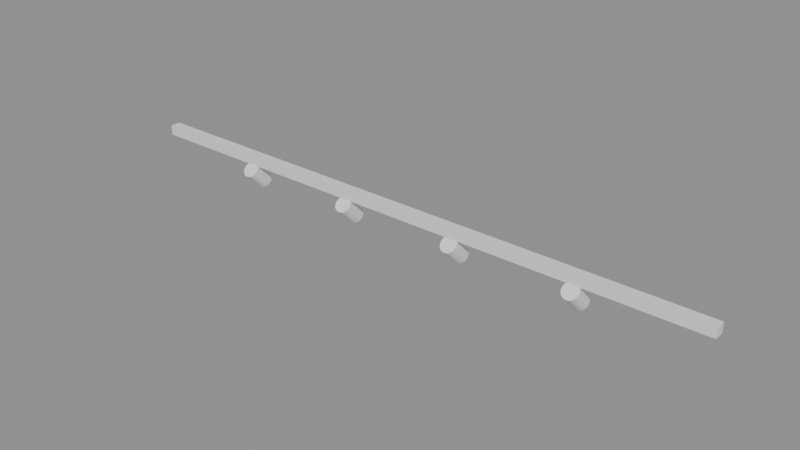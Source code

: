 # Source: p0019.blend  (saved by Blender 4.5.90; exported with 4.5.12 LTS)
import bpy
from mathutils import Matrix  # noqa: F401  (used for matrix-valued properties, if any)

bpy.ops.wm.read_factory_settings(use_empty=True)
scene = bpy.context.scene
scene.name = 'Scene'

# ---- collections
col_asset_p0019 = bpy.data.collections.new('Asset_p0019'); scene.collection.children.link(col_asset_p0019)

# ---- meshes
me_cylinder = bpy.data.meshes.new('Cylinder')
me_cylinder.from_pydata([(0.0, 0.04, -0.06), (0.0, 0.04, 0.06), (0.007804, 0.03923, -0.06), (0.007804, 0.03923, 0.06), (0.01531, 0.03696, -0.06), (0.01531, 0.03696, 0.06), (0.02222, 0.03326, -0.06), (0.02222, 0.03326, 0.06), (0.02828, 0.02828, -0.06), (0.02828, 0.02828, 0.06), (0.03326, 0.02222, -0.06), (0.03326, 0.02222, 0.06), (0.03696, 0.01531, -0.06), (0.03696, 0.01531, 0.06), (0.03923, 0.007804, -0.06), (0.03923, 0.007804, 0.06), (0.04, 0.0, -0.06), (0.04, 0.0, 0.06), (0.03923, -0.007804, -0.06), (0.03923, -0.007804, 0.06), (0.03696, -0.01531, -0.06), (0.03696, -0.01531, 0.06), (0.03326, -0.02222, -0.06), (0.03326, -0.02222, 0.06), (0.02828, -0.02828, -0.06), (0.02828, -0.02828, 0.06), (0.02222, -0.03326, -0.06), (0.02222, -0.03326, 0.06), (0.01531, -0.03696, -0.06), (0.01531, -0.03696, 0.06), (0.007804, -0.03923, -0.06), (0.007804, -0.03923, 0.06), (0.0, -0.04, -0.06), (0.0, -0.04, 0.06), (-0.007804, -0.03923, -0.06), (-0.007804, -0.03923, 0.06), (-0.01531, -0.03696, -0.06), (-0.01531, -0.03696, 0.06), (-0.02222, -0.03326, -0.06), (-0.02222, -0.03326, 0.06), (-0.02828, -0.02828, -0.06), (-0.02828, -0.02828, 0.06), (-0.03326, -0.02222, -0.06), (-0.03326, -0.02222, 0.06), (-0.03696, -0.01531, -0.06), (-0.03696, -0.01531, 0.06), (-0.03923, -0.007804, -0.06), (-0.03923, -0.007804, 0.06), (-0.04, 0.0, -0.06), (-0.04, 0.0, 0.06), (-0.03923, 0.007804, -0.06), (-0.03923, 0.007804, 0.06), (-0.03696, 0.01531, -0.06), (-0.03696, 0.01531, 0.06), (-0.03326, 0.02222, -0.06), (-0.03326, 0.02222, 0.06), (-0.02828, 0.02828, -0.06), (-0.02828, 0.02828, 0.06), (-0.02222, 0.03326, -0.06), (-0.02222, 0.03326, 0.06), (-0.01531, 0.03696, -0.06), (-0.01531, 0.03696, 0.06), (-0.007804, 0.03923, -0.06), (-0.007804, 0.03923, 0.06)], [], [(0, 1, 3, 2), (2, 3, 5, 4), (4, 5, 7, 6), (6, 7, 9, 8), (8, 9, 11, 10), (10, 11, 13, 12), (12, 13, 15, 14), (14, 15, 17, 16), (16, 17, 19, 18), (18, 19, 21, 20), (20, 21, 23, 22), (22, 23, 25, 24), (24, 25, 27, 26), (26, 27, 29, 28), (28, 29, 31, 30), (30, 31, 33, 32), (32, 33, 35, 34), (34, 35, 37, 36), (36, 37, 39, 38), (38, 39, 41, 40), (40, 41, 43, 42), (42, 43, 45, 44), (44, 45, 47, 46), (46, 47, 49, 48), (48, 49, 51, 50), (50, 51, 53, 52), (52, 53, 55, 54), (54, 55, 57, 56), (56, 57, 59, 58), (58, 59, 61, 60), (3, 1, 63, 61, 59, 57, 55, 53, 51, 49, 47, 45, 43, 41, 39, 37, 35, 33, 31, 29, 27, 25, 23, 21, 19, 17, 15, 13, 11, 9, 7, 5), (60, 61, 63, 62), (62, 63, 1, 0), (0, 2, 4, 6, 8, 10, 12, 14, 16, 18, 20, 22, 24, 26, 28, 30, 32, 34, 36, 38, 40, 42, 44, 46, 48, 50, 52, 54, 56, 58, 60, 62)])
_uv = me_cylinder.uv_layers.new(name='UVMap')
_uv.uv.foreach_set('vector', [1.0, 0.5, 1.0, 1.0, 0.9688, 1.0, 0.9688, 0.5, 0.9688, 0.5, 0.9688, 1.0, 0.9375, 1.0, 0.9375, 0.5, 0.9375, 0.5, 0.9375, 1.0, 0.9062, 1.0, 0.9062, 0.5, 0.9062, 0.5, 0.9062, 1.0, 0.875, 1.0, 0.875, 0.5, 0.875, 0.5, 0.875, 1.0, 0.8438, 1.0, 0.8438, 0.5, 0.8438, 0.5, 0.8438, 1.0, 0.8125, 1.0, 0.8125, 0.5, 0.8125, 0.5, 0.8125, 1.0, 0.7812, 1.0, 0.7812, 0.5, 0.7812, 0.5, 0.7812, 1.0, 0.75, 1.0, 0.75, 0.5, 0.75, 0.5, 0.75, 1.0, 0.7188, 1.0, 0.7188, 0.5, 0.7188, 0.5, 0.7188, 1.0, 0.6875, 1.0, 0.6875, 0.5, 0.6875, 0.5, 0.6875, 1.0, 0.6562, 1.0, 0.6562, 0.5, 0.6562, 0.5, 0.6562, 1.0, 0.625, 1.0, 0.625, 0.5, 0.625, 0.5, 0.625, 1.0, 0.5938, 1.0, 0.5938, 0.5, 0.5938, 0.5, 0.5938, 1.0, 0.5625, 1.0, 0.5625, 0.5, 0.5625, 0.5, 0.5625, 1.0, 0.5312, 1.0, 0.5312, 0.5, 0.5312, 0.5, 0.5312, 1.0, 0.5, 1.0, 0.5, 0.5, 0.5, 0.5, 0.5, 1.0, 0.4688, 1.0, 0.4688, 0.5, 0.4688, 0.5, 0.4688, 1.0, 0.4375, 1.0, 0.4375, 0.5, 0.4375, 0.5, 0.4375, 1.0, 0.4062, 1.0, 0.4062, 0.5, 0.4062, 0.5, 0.4062, 1.0, 0.375, 1.0, 0.375, 0.5, 0.375, 0.5, 0.375, 1.0, 0.3438, 1.0, 0.3438, 0.5, 0.3438, 0.5, 0.3438, 1.0, 0.3125, 1.0, 0.3125, 0.5, 0.3125, 0.5, 0.3125, 1.0, 0.2812, 1.0, 0.2812, 0.5, 0.2812, 0.5, 0.2812, 1.0, 0.25, 1.0, 0.25, 0.5, 0.25, 0.5, 0.25, 1.0, 0.2188, 1.0, 0.2188, 0.5, 0.2188, 0.5, 0.2188, 1.0, 0.1875, 1.0, 0.1875, 0.5, 0.1875, 0.5, 0.1875, 1.0, 0.1562, 1.0, 0.1562, 0.5, 0.1562, 0.5, 0.1562, 1.0, 0.125, 1.0, 0.125, 0.5, 0.125, 0.5, 0.125, 1.0, 0.09375, 1.0, 0.09375, 0.5, 0.09375, 0.5, 0.09375, 1.0, 0.0625, 1.0, 0.0625, 0.5, 0.2968, 0.4854, 0.25, 0.49, 0.2032, 0.4854, 0.1582, 0.4717, 0.1167, 0.4496, 0.08029, 0.4197, 0.05045, 0.3833, 0.02827, 0.3418, 0.01461, 0.2968, 0.01, 0.25, 0.01461, 0.2032, 0.02827, 0.1582, 0.05045, 0.1167, 0.08029, 0.08029, 0.1167, 0.05045, 0.1582, 0.02827, 0.2032, 0.01461, 0.25, 0.01, 0.2968, 0.01461, 0.3418, 0.02827, 0.3833, 0.05045, 0.4197, 0.08029, 0.4496, 0.1167, 0.4717, 0.1582, 0.4854, 0.2032, 0.49, 0.25, 0.4854, 0.2968, 0.4717, 0.3418, 0.4496, 0.3833, 0.4197, 0.4197, 0.3833, 0.4496, 0.3418, 0.4717, 0.0625, 0.5, 0.0625, 1.0, 0.03125, 1.0, 0.03125, 0.5, 0.03125, 0.5, 0.03125, 1.0, 0.0, 1.0, 0.0, 0.5, 0.75, 0.49, 0.7968, 0.4854, 0.8418, 0.4717, 0.8833, 0.4496, 0.9197, 0.4197, 0.9496, 0.3833, 0.9717, 0.3418, 0.9854, 0.2968, 0.99, 0.25, 0.9854, 0.2032, 0.9717, 0.1582, 0.9496, 0.1167, 0.9197, 0.08029, 0.8833, 0.05045, 0.8418, 0.02827, 0.7968, 0.01461, 0.75, 0.01, 0.7032, 0.01461, 0.6582, 0.02827, 0.6167, 0.05045, 0.5803, 0.08029, 0.5504, 0.1167, 0.5283, 0.1582, 0.5146, 0.2032, 0.51, 0.25, 0.5146, 0.2968, 0.5283, 0.3418, 0.5504, 0.3833, 0.5803, 0.4197, 0.6167, 0.4496, 0.6582, 0.4717, 0.7032, 0.4854])
me_cylinder.update()
me_cylinder_001 = bpy.data.meshes.new('Cylinder.001')
me_cylinder_001.from_pydata([(0.0, 0.04, -0.06), (0.0, 0.04, 0.06), (0.007804, 0.03923, -0.06), (0.007804, 0.03923, 0.06), (0.01531, 0.03696, -0.06), (0.01531, 0.03696, 0.06), (0.02222, 0.03326, -0.06), (0.02222, 0.03326, 0.06), (0.02828, 0.02828, -0.06), (0.02828, 0.02828, 0.06), (0.03326, 0.02222, -0.06), (0.03326, 0.02222, 0.06), (0.03696, 0.01531, -0.06), (0.03696, 0.01531, 0.06), (0.03923, 0.007804, -0.06), (0.03923, 0.007804, 0.06), (0.04, 0.0, -0.06), (0.04, 0.0, 0.06), (0.03923, -0.007804, -0.06), (0.03923, -0.007804, 0.06), (0.03696, -0.01531, -0.06), (0.03696, -0.01531, 0.06), (0.03326, -0.02222, -0.06), (0.03326, -0.02222, 0.06), (0.02828, -0.02828, -0.06), (0.02828, -0.02828, 0.06), (0.02222, -0.03326, -0.06), (0.02222, -0.03326, 0.06), (0.01531, -0.03696, -0.06), (0.01531, -0.03696, 0.06), (0.007804, -0.03923, -0.06), (0.007804, -0.03923, 0.06), (0.0, -0.04, -0.06), (0.0, -0.04, 0.06), (-0.007804, -0.03923, -0.06), (-0.007804, -0.03923, 0.06), (-0.01531, -0.03696, -0.06), (-0.01531, -0.03696, 0.06), (-0.02222, -0.03326, -0.06), (-0.02222, -0.03326, 0.06), (-0.02828, -0.02828, -0.06), (-0.02828, -0.02828, 0.06), (-0.03326, -0.02222, -0.06), (-0.03326, -0.02222, 0.06), (-0.03696, -0.01531, -0.06), (-0.03696, -0.01531, 0.06), (-0.03923, -0.007804, -0.06), (-0.03923, -0.007804, 0.06), (-0.04, 0.0, -0.06), (-0.04, 0.0, 0.06), (-0.03923, 0.007804, -0.06), (-0.03923, 0.007804, 0.06), (-0.03696, 0.01531, -0.06), (-0.03696, 0.01531, 0.06), (-0.03326, 0.02222, -0.06), (-0.03326, 0.02222, 0.06), (-0.02828, 0.02828, -0.06), (-0.02828, 0.02828, 0.06), (-0.02222, 0.03326, -0.06), (-0.02222, 0.03326, 0.06), (-0.01531, 0.03696, -0.06), (-0.01531, 0.03696, 0.06), (-0.007804, 0.03923, -0.06), (-0.007804, 0.03923, 0.06)], [], [(0, 1, 3, 2), (2, 3, 5, 4), (4, 5, 7, 6), (6, 7, 9, 8), (8, 9, 11, 10), (10, 11, 13, 12), (12, 13, 15, 14), (14, 15, 17, 16), (16, 17, 19, 18), (18, 19, 21, 20), (20, 21, 23, 22), (22, 23, 25, 24), (24, 25, 27, 26), (26, 27, 29, 28), (28, 29, 31, 30), (30, 31, 33, 32), (32, 33, 35, 34), (34, 35, 37, 36), (36, 37, 39, 38), (38, 39, 41, 40), (40, 41, 43, 42), (42, 43, 45, 44), (44, 45, 47, 46), (46, 47, 49, 48), (48, 49, 51, 50), (50, 51, 53, 52), (52, 53, 55, 54), (54, 55, 57, 56), (56, 57, 59, 58), (58, 59, 61, 60), (3, 1, 63, 61, 59, 57, 55, 53, 51, 49, 47, 45, 43, 41, 39, 37, 35, 33, 31, 29, 27, 25, 23, 21, 19, 17, 15, 13, 11, 9, 7, 5), (60, 61, 63, 62), (62, 63, 1, 0), (0, 2, 4, 6, 8, 10, 12, 14, 16, 18, 20, 22, 24, 26, 28, 30, 32, 34, 36, 38, 40, 42, 44, 46, 48, 50, 52, 54, 56, 58, 60, 62)])
_uv = me_cylinder_001.uv_layers.new(name='UVMap')
_uv.uv.foreach_set('vector', [1.0, 0.5, 1.0, 1.0, 0.9688, 1.0, 0.9688, 0.5, 0.9688, 0.5, 0.9688, 1.0, 0.9375, 1.0, 0.9375, 0.5, 0.9375, 0.5, 0.9375, 1.0, 0.9062, 1.0, 0.9062, 0.5, 0.9062, 0.5, 0.9062, 1.0, 0.875, 1.0, 0.875, 0.5, 0.875, 0.5, 0.875, 1.0, 0.8438, 1.0, 0.8438, 0.5, 0.8438, 0.5, 0.8438, 1.0, 0.8125, 1.0, 0.8125, 0.5, 0.8125, 0.5, 0.8125, 1.0, 0.7812, 1.0, 0.7812, 0.5, 0.7812, 0.5, 0.7812, 1.0, 0.75, 1.0, 0.75, 0.5, 0.75, 0.5, 0.75, 1.0, 0.7188, 1.0, 0.7188, 0.5, 0.7188, 0.5, 0.7188, 1.0, 0.6875, 1.0, 0.6875, 0.5, 0.6875, 0.5, 0.6875, 1.0, 0.6562, 1.0, 0.6562, 0.5, 0.6562, 0.5, 0.6562, 1.0, 0.625, 1.0, 0.625, 0.5, 0.625, 0.5, 0.625, 1.0, 0.5938, 1.0, 0.5938, 0.5, 0.5938, 0.5, 0.5938, 1.0, 0.5625, 1.0, 0.5625, 0.5, 0.5625, 0.5, 0.5625, 1.0, 0.5312, 1.0, 0.5312, 0.5, 0.5312, 0.5, 0.5312, 1.0, 0.5, 1.0, 0.5, 0.5, 0.5, 0.5, 0.5, 1.0, 0.4688, 1.0, 0.4688, 0.5, 0.4688, 0.5, 0.4688, 1.0, 0.4375, 1.0, 0.4375, 0.5, 0.4375, 0.5, 0.4375, 1.0, 0.4062, 1.0, 0.4062, 0.5, 0.4062, 0.5, 0.4062, 1.0, 0.375, 1.0, 0.375, 0.5, 0.375, 0.5, 0.375, 1.0, 0.3438, 1.0, 0.3438, 0.5, 0.3438, 0.5, 0.3438, 1.0, 0.3125, 1.0, 0.3125, 0.5, 0.3125, 0.5, 0.3125, 1.0, 0.2812, 1.0, 0.2812, 0.5, 0.2812, 0.5, 0.2812, 1.0, 0.25, 1.0, 0.25, 0.5, 0.25, 0.5, 0.25, 1.0, 0.2188, 1.0, 0.2188, 0.5, 0.2188, 0.5, 0.2188, 1.0, 0.1875, 1.0, 0.1875, 0.5, 0.1875, 0.5, 0.1875, 1.0, 0.1562, 1.0, 0.1562, 0.5, 0.1562, 0.5, 0.1562, 1.0, 0.125, 1.0, 0.125, 0.5, 0.125, 0.5, 0.125, 1.0, 0.09375, 1.0, 0.09375, 0.5, 0.09375, 0.5, 0.09375, 1.0, 0.0625, 1.0, 0.0625, 0.5, 0.2968, 0.4854, 0.25, 0.49, 0.2032, 0.4854, 0.1582, 0.4717, 0.1167, 0.4496, 0.08029, 0.4197, 0.05045, 0.3833, 0.02827, 0.3418, 0.01461, 0.2968, 0.01, 0.25, 0.01461, 0.2032, 0.02827, 0.1582, 0.05045, 0.1167, 0.08029, 0.08029, 0.1167, 0.05045, 0.1582, 0.02827, 0.2032, 0.01461, 0.25, 0.01, 0.2968, 0.01461, 0.3418, 0.02827, 0.3833, 0.05045, 0.4197, 0.08029, 0.4496, 0.1167, 0.4717, 0.1582, 0.4854, 0.2032, 0.49, 0.25, 0.4854, 0.2968, 0.4717, 0.3418, 0.4496, 0.3833, 0.4197, 0.4197, 0.3833, 0.4496, 0.3418, 0.4717, 0.0625, 0.5, 0.0625, 1.0, 0.03125, 1.0, 0.03125, 0.5, 0.03125, 0.5, 0.03125, 1.0, 0.0, 1.0, 0.0, 0.5, 0.75, 0.49, 0.7968, 0.4854, 0.8418, 0.4717, 0.8833, 0.4496, 0.9197, 0.4197, 0.9496, 0.3833, 0.9717, 0.3418, 0.9854, 0.2968, 0.99, 0.25, 0.9854, 0.2032, 0.9717, 0.1582, 0.9496, 0.1167, 0.9197, 0.08029, 0.8833, 0.05045, 0.8418, 0.02827, 0.7968, 0.01461, 0.75, 0.01, 0.7032, 0.01461, 0.6582, 0.02827, 0.6167, 0.05045, 0.5803, 0.08029, 0.5504, 0.1167, 0.5283, 0.1582, 0.5146, 0.2032, 0.51, 0.25, 0.5146, 0.2968, 0.5283, 0.3418, 0.5504, 0.3833, 0.5803, 0.4197, 0.6167, 0.4496, 0.6582, 0.4717, 0.7032, 0.4854])
me_cylinder_001.update()
me_cylinder_002 = bpy.data.meshes.new('Cylinder.002')
me_cylinder_002.from_pydata([(0.0, 0.04, -0.06), (0.0, 0.04, 0.06), (0.007804, 0.03923, -0.06), (0.007804, 0.03923, 0.06), (0.01531, 0.03696, -0.06), (0.01531, 0.03696, 0.06), (0.02222, 0.03326, -0.06), (0.02222, 0.03326, 0.06), (0.02828, 0.02828, -0.06), (0.02828, 0.02828, 0.06), (0.03326, 0.02222, -0.06), (0.03326, 0.02222, 0.06), (0.03696, 0.01531, -0.06), (0.03696, 0.01531, 0.06), (0.03923, 0.007804, -0.06), (0.03923, 0.007804, 0.06), (0.04, 0.0, -0.06), (0.04, 0.0, 0.06), (0.03923, -0.007804, -0.06), (0.03923, -0.007804, 0.06), (0.03696, -0.01531, -0.06), (0.03696, -0.01531, 0.06), (0.03326, -0.02222, -0.06), (0.03326, -0.02222, 0.06), (0.02828, -0.02828, -0.06), (0.02828, -0.02828, 0.06), (0.02222, -0.03326, -0.06), (0.02222, -0.03326, 0.06), (0.01531, -0.03696, -0.06), (0.01531, -0.03696, 0.06), (0.007804, -0.03923, -0.06), (0.007804, -0.03923, 0.06), (0.0, -0.04, -0.06), (0.0, -0.04, 0.06), (-0.007804, -0.03923, -0.06), (-0.007804, -0.03923, 0.06), (-0.01531, -0.03696, -0.06), (-0.01531, -0.03696, 0.06), (-0.02222, -0.03326, -0.06), (-0.02222, -0.03326, 0.06), (-0.02828, -0.02828, -0.06), (-0.02828, -0.02828, 0.06), (-0.03326, -0.02222, -0.06), (-0.03326, -0.02222, 0.06), (-0.03696, -0.01531, -0.06), (-0.03696, -0.01531, 0.06), (-0.03923, -0.007804, -0.06), (-0.03923, -0.007804, 0.06), (-0.04, 0.0, -0.06), (-0.04, 0.0, 0.06), (-0.03923, 0.007804, -0.06), (-0.03923, 0.007804, 0.06), (-0.03696, 0.01531, -0.06), (-0.03696, 0.01531, 0.06), (-0.03326, 0.02222, -0.06), (-0.03326, 0.02222, 0.06), (-0.02828, 0.02828, -0.06), (-0.02828, 0.02828, 0.06), (-0.02222, 0.03326, -0.06), (-0.02222, 0.03326, 0.06), (-0.01531, 0.03696, -0.06), (-0.01531, 0.03696, 0.06), (-0.007804, 0.03923, -0.06), (-0.007804, 0.03923, 0.06)], [], [(0, 1, 3, 2), (2, 3, 5, 4), (4, 5, 7, 6), (6, 7, 9, 8), (8, 9, 11, 10), (10, 11, 13, 12), (12, 13, 15, 14), (14, 15, 17, 16), (16, 17, 19, 18), (18, 19, 21, 20), (20, 21, 23, 22), (22, 23, 25, 24), (24, 25, 27, 26), (26, 27, 29, 28), (28, 29, 31, 30), (30, 31, 33, 32), (32, 33, 35, 34), (34, 35, 37, 36), (36, 37, 39, 38), (38, 39, 41, 40), (40, 41, 43, 42), (42, 43, 45, 44), (44, 45, 47, 46), (46, 47, 49, 48), (48, 49, 51, 50), (50, 51, 53, 52), (52, 53, 55, 54), (54, 55, 57, 56), (56, 57, 59, 58), (58, 59, 61, 60), (3, 1, 63, 61, 59, 57, 55, 53, 51, 49, 47, 45, 43, 41, 39, 37, 35, 33, 31, 29, 27, 25, 23, 21, 19, 17, 15, 13, 11, 9, 7, 5), (60, 61, 63, 62), (62, 63, 1, 0), (0, 2, 4, 6, 8, 10, 12, 14, 16, 18, 20, 22, 24, 26, 28, 30, 32, 34, 36, 38, 40, 42, 44, 46, 48, 50, 52, 54, 56, 58, 60, 62)])
_uv = me_cylinder_002.uv_layers.new(name='UVMap')
_uv.uv.foreach_set('vector', [1.0, 0.5, 1.0, 1.0, 0.9688, 1.0, 0.9688, 0.5, 0.9688, 0.5, 0.9688, 1.0, 0.9375, 1.0, 0.9375, 0.5, 0.9375, 0.5, 0.9375, 1.0, 0.9062, 1.0, 0.9062, 0.5, 0.9062, 0.5, 0.9062, 1.0, 0.875, 1.0, 0.875, 0.5, 0.875, 0.5, 0.875, 1.0, 0.8438, 1.0, 0.8438, 0.5, 0.8438, 0.5, 0.8438, 1.0, 0.8125, 1.0, 0.8125, 0.5, 0.8125, 0.5, 0.8125, 1.0, 0.7812, 1.0, 0.7812, 0.5, 0.7812, 0.5, 0.7812, 1.0, 0.75, 1.0, 0.75, 0.5, 0.75, 0.5, 0.75, 1.0, 0.7188, 1.0, 0.7188, 0.5, 0.7188, 0.5, 0.7188, 1.0, 0.6875, 1.0, 0.6875, 0.5, 0.6875, 0.5, 0.6875, 1.0, 0.6562, 1.0, 0.6562, 0.5, 0.6562, 0.5, 0.6562, 1.0, 0.625, 1.0, 0.625, 0.5, 0.625, 0.5, 0.625, 1.0, 0.5938, 1.0, 0.5938, 0.5, 0.5938, 0.5, 0.5938, 1.0, 0.5625, 1.0, 0.5625, 0.5, 0.5625, 0.5, 0.5625, 1.0, 0.5312, 1.0, 0.5312, 0.5, 0.5312, 0.5, 0.5312, 1.0, 0.5, 1.0, 0.5, 0.5, 0.5, 0.5, 0.5, 1.0, 0.4688, 1.0, 0.4688, 0.5, 0.4688, 0.5, 0.4688, 1.0, 0.4375, 1.0, 0.4375, 0.5, 0.4375, 0.5, 0.4375, 1.0, 0.4062, 1.0, 0.4062, 0.5, 0.4062, 0.5, 0.4062, 1.0, 0.375, 1.0, 0.375, 0.5, 0.375, 0.5, 0.375, 1.0, 0.3438, 1.0, 0.3438, 0.5, 0.3438, 0.5, 0.3438, 1.0, 0.3125, 1.0, 0.3125, 0.5, 0.3125, 0.5, 0.3125, 1.0, 0.2812, 1.0, 0.2812, 0.5, 0.2812, 0.5, 0.2812, 1.0, 0.25, 1.0, 0.25, 0.5, 0.25, 0.5, 0.25, 1.0, 0.2188, 1.0, 0.2188, 0.5, 0.2188, 0.5, 0.2188, 1.0, 0.1875, 1.0, 0.1875, 0.5, 0.1875, 0.5, 0.1875, 1.0, 0.1562, 1.0, 0.1562, 0.5, 0.1562, 0.5, 0.1562, 1.0, 0.125, 1.0, 0.125, 0.5, 0.125, 0.5, 0.125, 1.0, 0.09375, 1.0, 0.09375, 0.5, 0.09375, 0.5, 0.09375, 1.0, 0.0625, 1.0, 0.0625, 0.5, 0.2968, 0.4854, 0.25, 0.49, 0.2032, 0.4854, 0.1582, 0.4717, 0.1167, 0.4496, 0.08029, 0.4197, 0.05045, 0.3833, 0.02827, 0.3418, 0.01461, 0.2968, 0.01, 0.25, 0.01461, 0.2032, 0.02827, 0.1582, 0.05045, 0.1167, 0.08029, 0.08029, 0.1167, 0.05045, 0.1582, 0.02827, 0.2032, 0.01461, 0.25, 0.01, 0.2968, 0.01461, 0.3418, 0.02827, 0.3833, 0.05045, 0.4197, 0.08029, 0.4496, 0.1167, 0.4717, 0.1582, 0.4854, 0.2032, 0.49, 0.25, 0.4854, 0.2968, 0.4717, 0.3418, 0.4496, 0.3833, 0.4197, 0.4197, 0.3833, 0.4496, 0.3418, 0.4717, 0.0625, 0.5, 0.0625, 1.0, 0.03125, 1.0, 0.03125, 0.5, 0.03125, 0.5, 0.03125, 1.0, 0.0, 1.0, 0.0, 0.5, 0.75, 0.49, 0.7968, 0.4854, 0.8418, 0.4717, 0.8833, 0.4496, 0.9197, 0.4197, 0.9496, 0.3833, 0.9717, 0.3418, 0.9854, 0.2968, 0.99, 0.25, 0.9854, 0.2032, 0.9717, 0.1582, 0.9496, 0.1167, 0.9197, 0.08029, 0.8833, 0.05045, 0.8418, 0.02827, 0.7968, 0.01461, 0.75, 0.01, 0.7032, 0.01461, 0.6582, 0.02827, 0.6167, 0.05045, 0.5803, 0.08029, 0.5504, 0.1167, 0.5283, 0.1582, 0.5146, 0.2032, 0.51, 0.25, 0.5146, 0.2968, 0.5283, 0.3418, 0.5504, 0.3833, 0.5803, 0.4197, 0.6167, 0.4496, 0.6582, 0.4717, 0.7032, 0.4854])
me_cylinder_002.update()
me_cylinder_003 = bpy.data.meshes.new('Cylinder.003')
me_cylinder_003.from_pydata([(0.0, 0.04, -0.06), (0.0, 0.04, 0.06), (0.007804, 0.03923, -0.06), (0.007804, 0.03923, 0.06), (0.01531, 0.03696, -0.06), (0.01531, 0.03696, 0.06), (0.02222, 0.03326, -0.06), (0.02222, 0.03326, 0.06), (0.02828, 0.02828, -0.06), (0.02828, 0.02828, 0.06), (0.03326, 0.02222, -0.06), (0.03326, 0.02222, 0.06), (0.03696, 0.01531, -0.06), (0.03696, 0.01531, 0.06), (0.03923, 0.007804, -0.06), (0.03923, 0.007804, 0.06), (0.04, 0.0, -0.06), (0.04, 0.0, 0.06), (0.03923, -0.007804, -0.06), (0.03923, -0.007804, 0.06), (0.03696, -0.01531, -0.06), (0.03696, -0.01531, 0.06), (0.03326, -0.02222, -0.06), (0.03326, -0.02222, 0.06), (0.02828, -0.02828, -0.06), (0.02828, -0.02828, 0.06), (0.02222, -0.03326, -0.06), (0.02222, -0.03326, 0.06), (0.01531, -0.03696, -0.06), (0.01531, -0.03696, 0.06), (0.007804, -0.03923, -0.06), (0.007804, -0.03923, 0.06), (0.0, -0.04, -0.06), (0.0, -0.04, 0.06), (-0.007804, -0.03923, -0.06), (-0.007804, -0.03923, 0.06), (-0.01531, -0.03696, -0.06), (-0.01531, -0.03696, 0.06), (-0.02222, -0.03326, -0.06), (-0.02222, -0.03326, 0.06), (-0.02828, -0.02828, -0.06), (-0.02828, -0.02828, 0.06), (-0.03326, -0.02222, -0.06), (-0.03326, -0.02222, 0.06), (-0.03696, -0.01531, -0.06), (-0.03696, -0.01531, 0.06), (-0.03923, -0.007804, -0.06), (-0.03923, -0.007804, 0.06), (-0.04, 0.0, -0.06), (-0.04, 0.0, 0.06), (-0.03923, 0.007804, -0.06), (-0.03923, 0.007804, 0.06), (-0.03696, 0.01531, -0.06), (-0.03696, 0.01531, 0.06), (-0.03326, 0.02222, -0.06), (-0.03326, 0.02222, 0.06), (-0.02828, 0.02828, -0.06), (-0.02828, 0.02828, 0.06), (-0.02222, 0.03326, -0.06), (-0.02222, 0.03326, 0.06), (-0.01531, 0.03696, -0.06), (-0.01531, 0.03696, 0.06), (-0.007804, 0.03923, -0.06), (-0.007804, 0.03923, 0.06)], [], [(0, 1, 3, 2), (2, 3, 5, 4), (4, 5, 7, 6), (6, 7, 9, 8), (8, 9, 11, 10), (10, 11, 13, 12), (12, 13, 15, 14), (14, 15, 17, 16), (16, 17, 19, 18), (18, 19, 21, 20), (20, 21, 23, 22), (22, 23, 25, 24), (24, 25, 27, 26), (26, 27, 29, 28), (28, 29, 31, 30), (30, 31, 33, 32), (32, 33, 35, 34), (34, 35, 37, 36), (36, 37, 39, 38), (38, 39, 41, 40), (40, 41, 43, 42), (42, 43, 45, 44), (44, 45, 47, 46), (46, 47, 49, 48), (48, 49, 51, 50), (50, 51, 53, 52), (52, 53, 55, 54), (54, 55, 57, 56), (56, 57, 59, 58), (58, 59, 61, 60), (3, 1, 63, 61, 59, 57, 55, 53, 51, 49, 47, 45, 43, 41, 39, 37, 35, 33, 31, 29, 27, 25, 23, 21, 19, 17, 15, 13, 11, 9, 7, 5), (60, 61, 63, 62), (62, 63, 1, 0), (0, 2, 4, 6, 8, 10, 12, 14, 16, 18, 20, 22, 24, 26, 28, 30, 32, 34, 36, 38, 40, 42, 44, 46, 48, 50, 52, 54, 56, 58, 60, 62)])
_uv = me_cylinder_003.uv_layers.new(name='UVMap')
_uv.uv.foreach_set('vector', [1.0, 0.5, 1.0, 1.0, 0.9688, 1.0, 0.9688, 0.5, 0.9688, 0.5, 0.9688, 1.0, 0.9375, 1.0, 0.9375, 0.5, 0.9375, 0.5, 0.9375, 1.0, 0.9062, 1.0, 0.9062, 0.5, 0.9062, 0.5, 0.9062, 1.0, 0.875, 1.0, 0.875, 0.5, 0.875, 0.5, 0.875, 1.0, 0.8438, 1.0, 0.8438, 0.5, 0.8438, 0.5, 0.8438, 1.0, 0.8125, 1.0, 0.8125, 0.5, 0.8125, 0.5, 0.8125, 1.0, 0.7812, 1.0, 0.7812, 0.5, 0.7812, 0.5, 0.7812, 1.0, 0.75, 1.0, 0.75, 0.5, 0.75, 0.5, 0.75, 1.0, 0.7188, 1.0, 0.7188, 0.5, 0.7188, 0.5, 0.7188, 1.0, 0.6875, 1.0, 0.6875, 0.5, 0.6875, 0.5, 0.6875, 1.0, 0.6562, 1.0, 0.6562, 0.5, 0.6562, 0.5, 0.6562, 1.0, 0.625, 1.0, 0.625, 0.5, 0.625, 0.5, 0.625, 1.0, 0.5938, 1.0, 0.5938, 0.5, 0.5938, 0.5, 0.5938, 1.0, 0.5625, 1.0, 0.5625, 0.5, 0.5625, 0.5, 0.5625, 1.0, 0.5312, 1.0, 0.5312, 0.5, 0.5312, 0.5, 0.5312, 1.0, 0.5, 1.0, 0.5, 0.5, 0.5, 0.5, 0.5, 1.0, 0.4688, 1.0, 0.4688, 0.5, 0.4688, 0.5, 0.4688, 1.0, 0.4375, 1.0, 0.4375, 0.5, 0.4375, 0.5, 0.4375, 1.0, 0.4062, 1.0, 0.4062, 0.5, 0.4062, 0.5, 0.4062, 1.0, 0.375, 1.0, 0.375, 0.5, 0.375, 0.5, 0.375, 1.0, 0.3438, 1.0, 0.3438, 0.5, 0.3438, 0.5, 0.3438, 1.0, 0.3125, 1.0, 0.3125, 0.5, 0.3125, 0.5, 0.3125, 1.0, 0.2812, 1.0, 0.2812, 0.5, 0.2812, 0.5, 0.2812, 1.0, 0.25, 1.0, 0.25, 0.5, 0.25, 0.5, 0.25, 1.0, 0.2188, 1.0, 0.2188, 0.5, 0.2188, 0.5, 0.2188, 1.0, 0.1875, 1.0, 0.1875, 0.5, 0.1875, 0.5, 0.1875, 1.0, 0.1562, 1.0, 0.1562, 0.5, 0.1562, 0.5, 0.1562, 1.0, 0.125, 1.0, 0.125, 0.5, 0.125, 0.5, 0.125, 1.0, 0.09375, 1.0, 0.09375, 0.5, 0.09375, 0.5, 0.09375, 1.0, 0.0625, 1.0, 0.0625, 0.5, 0.2968, 0.4854, 0.25, 0.49, 0.2032, 0.4854, 0.1582, 0.4717, 0.1167, 0.4496, 0.08029, 0.4197, 0.05045, 0.3833, 0.02827, 0.3418, 0.01461, 0.2968, 0.01, 0.25, 0.01461, 0.2032, 0.02827, 0.1582, 0.05045, 0.1167, 0.08029, 0.08029, 0.1167, 0.05045, 0.1582, 0.02827, 0.2032, 0.01461, 0.25, 0.01, 0.2968, 0.01461, 0.3418, 0.02827, 0.3833, 0.05045, 0.4197, 0.08029, 0.4496, 0.1167, 0.4717, 0.1582, 0.4854, 0.2032, 0.49, 0.25, 0.4854, 0.2968, 0.4717, 0.3418, 0.4496, 0.3833, 0.4197, 0.4197, 0.3833, 0.4496, 0.3418, 0.4717, 0.0625, 0.5, 0.0625, 1.0, 0.03125, 1.0, 0.03125, 0.5, 0.03125, 0.5, 0.03125, 1.0, 0.0, 1.0, 0.0, 0.5, 0.75, 0.49, 0.7968, 0.4854, 0.8418, 0.4717, 0.8833, 0.4496, 0.9197, 0.4197, 0.9496, 0.3833, 0.9717, 0.3418, 0.9854, 0.2968, 0.99, 0.25, 0.9854, 0.2032, 0.9717, 0.1582, 0.9496, 0.1167, 0.9197, 0.08029, 0.8833, 0.05045, 0.8418, 0.02827, 0.7968, 0.01461, 0.75, 0.01, 0.7032, 0.01461, 0.6582, 0.02827, 0.6167, 0.05045, 0.5803, 0.08029, 0.5504, 0.1167, 0.5283, 0.1582, 0.5146, 0.2032, 0.51, 0.25, 0.5146, 0.2968, 0.5283, 0.3418, 0.5504, 0.3833, 0.5803, 0.4197, 0.6167, 0.4496, 0.6582, 0.4717, 0.7032, 0.4854])
me_cylinder_003.update()
me_cube = bpy.data.meshes.new('Cube')
me_cube.from_pydata([(-0.5, -0.5, -0.5), (-0.5, -0.5, 0.5), (-0.5, 0.5, -0.5), (-0.5, 0.5, 0.5), (0.5, -0.5, -0.5), (0.5, -0.5, 0.5), (0.5, 0.5, -0.5), (0.5, 0.5, 0.5)], [], [(0, 1, 3, 2), (2, 3, 7, 6), (6, 7, 5, 4), (4, 5, 1, 0), (2, 6, 4, 0), (7, 3, 1, 5)])
_uv = me_cube.uv_layers.new(name='UVMap')
_uv.uv.foreach_set('vector', [0.375, 0.0, 0.625, 0.0, 0.625, 0.25, 0.375, 0.25, 0.375, 0.25, 0.625, 0.25, 0.625, 0.5, 0.375, 0.5, 0.375, 0.5, 0.625, 0.5, 0.625, 0.75, 0.375, 0.75, 0.375, 0.75, 0.625, 0.75, 0.625, 1.0, 0.375, 1.0, 0.125, 0.5, 0.375, 0.5, 0.375, 0.75, 0.125, 0.75, 0.625, 0.5, 0.875, 0.5, 0.875, 0.75, 0.625, 0.75])
me_cube.update()

# ---- objects
ob_foco_1 = bpy.data.objects.new('Foco_1', me_cylinder)
ob_foco_2 = bpy.data.objects.new('Foco_2', me_cylinder_001)
ob_foco_3 = bpy.data.objects.new('Foco_3', me_cylinder_002)
ob_foco_4 = bpy.data.objects.new('Foco_4', me_cylinder_003)
ob_rieliluminacion = bpy.data.objects.new('RielIluminacion', me_cube)

# ---- transforms, parenting, visibility, modifiers, constraints
ob_foco_1.location = (0.6, 0.0, 2.69)
ob_foco_1.rotation_euler = (0.7854, 0.0, 0.0)
ob_foco_2.location = (1.2, 0.0, 2.69)
ob_foco_2.rotation_euler = (0.7854, 0.0, 0.0)
ob_foco_3.location = (1.8, 0.0, 2.69)
ob_foco_3.rotation_euler = (0.7854, 0.0, 0.0)
ob_foco_4.location = (2.4, 0.0, 2.69)
ob_foco_4.rotation_euler = (0.7854, 0.0, 0.0)
ob_rieliluminacion.location = (1.5, 0.0, 2.775)
ob_rieliluminacion.scale = (3.0, 0.05, 0.05)

# ---- collection membership
col_asset_p0019.objects.link(ob_foco_1)
col_asset_p0019.objects.link(ob_foco_2)
col_asset_p0019.objects.link(ob_foco_3)
col_asset_p0019.objects.link(ob_foco_4)
col_asset_p0019.objects.link(ob_rieliluminacion)

# ---- scene / render settings (as saved in the file)
scene.frame_start = 1; scene.frame_end = 250; scene.frame_set(1)
scene.render.engine = 'BLENDER_EEVEE_NEXT'
bpy.context.view_layer.update()

# ---- added for rendering (the .blend has no active camera and no usable light): camera, sun + grey world if the file has none
cam_auto = bpy.data.cameras.new('AutoCamera')
cam_auto.lens = 50.0
cam_auto.sensor_width = 36.0
cam_auto.clip_end = 1000.0
ob_auto_camera = bpy.data.objects.new('AutoCamera', cam_auto)
scene.collection.objects.link(ob_auto_camera)
ob_auto_camera.location = (4.28378, -3.34054, 4.93667)
ob_auto_camera.rotation_euler = (1.09748, -7.21219e-08, 0.694738)
scene.camera = ob_auto_camera
light_auto_sun = bpy.data.lights.new('AutoSun', 'SUN')
light_auto_sun.energy = 3.0
light_auto_sun.angle = 0.0523599
ob_auto_sun = bpy.data.objects.new('AutoSun', light_auto_sun)
scene.collection.objects.link(ob_auto_sun)
ob_auto_sun.rotation_euler = (0.872665, 0.174533, 0.523599)
if scene.world is None:
    world_auto = bpy.data.worlds.new('AutoWorld')
    world_auto.color = (0.3, 0.3, 0.3)
    scene.world = world_auto
bpy.context.view_layer.update()
